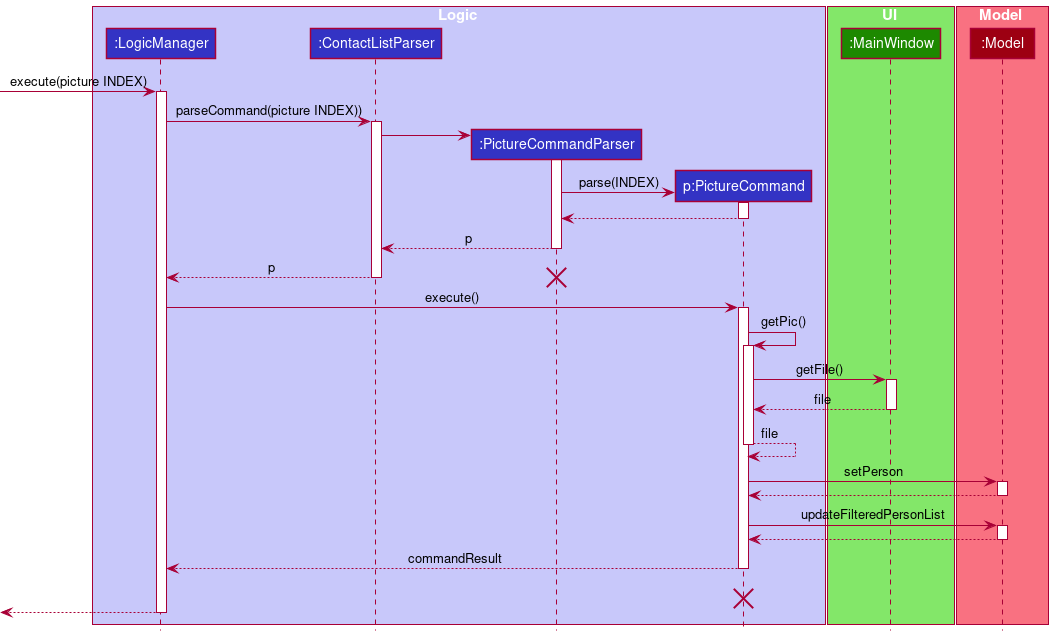

The diagram above was rendered by PlantUML. Its source (embedded in the PNG):
@startuml
!include style.puml

box Logic LOGIC_COLOR_T1
participant ":LogicManager" as LogicManager LOGIC_COLOR
participant ":ContactListParser" as ContactListParser LOGIC_COLOR
participant ":PictureCommandParser" as PictureCommandParser LOGIC_COLOR
participant "p:PictureCommand" as PictureCommand LOGIC_COLOR
end box

box UI UI_COLOR_T1
participant ":MainWindow" as MainWindow UI_COLOR
end box

box Model MODEL_COLOR_T1
participant ":Model" as Model MODEL_COLOR
end box

[-> LogicManager : execute(picture INDEX)
activate LogicManager

LogicManager -> ContactListParser : parseCommand(picture INDEX))
activate ContactListParser

create PictureCommandParser
ContactListParser -> PictureCommandParser
activate PictureCommandParser

create PictureCommand
PictureCommandParser -> PictureCommand : parse(INDEX)
activate PictureCommand
PictureCommand --> PictureCommandParser :
deactivate PictureCommand

PictureCommandParser --> ContactListParser : p
deactivate PictureCommandParser
deactivate PictureCommand

ContactListParser --> LogicManager : p
deactivate ContactListParser
destroy PictureCommandParser

LogicManager -> PictureCommand : execute()
activate PictureCommand

PictureCommand -> PictureCommand : getPic()
activate PictureCommand

PictureCommand -> MainWindow : getFile()
activate MainWindow

MainWindow --> PictureCommand : file
deactivate MainWindow

PictureCommand --> PictureCommand : file
deactivate PictureCommand

PictureCommand -> Model : setPerson
activate Model

Model --> PictureCommand :
deactivate Model

PictureCommand -> Model : updateFilteredPersonList
activate Model

Model --> PictureCommand :
deactivate Model

PictureCommand --> LogicManager : commandResult
deactivate PictureCommand

PictureCommand -[hidden]-> LogicManager : result
destroy PictureCommand

[<--LogicManager
deactivate LogicManager
@enduml